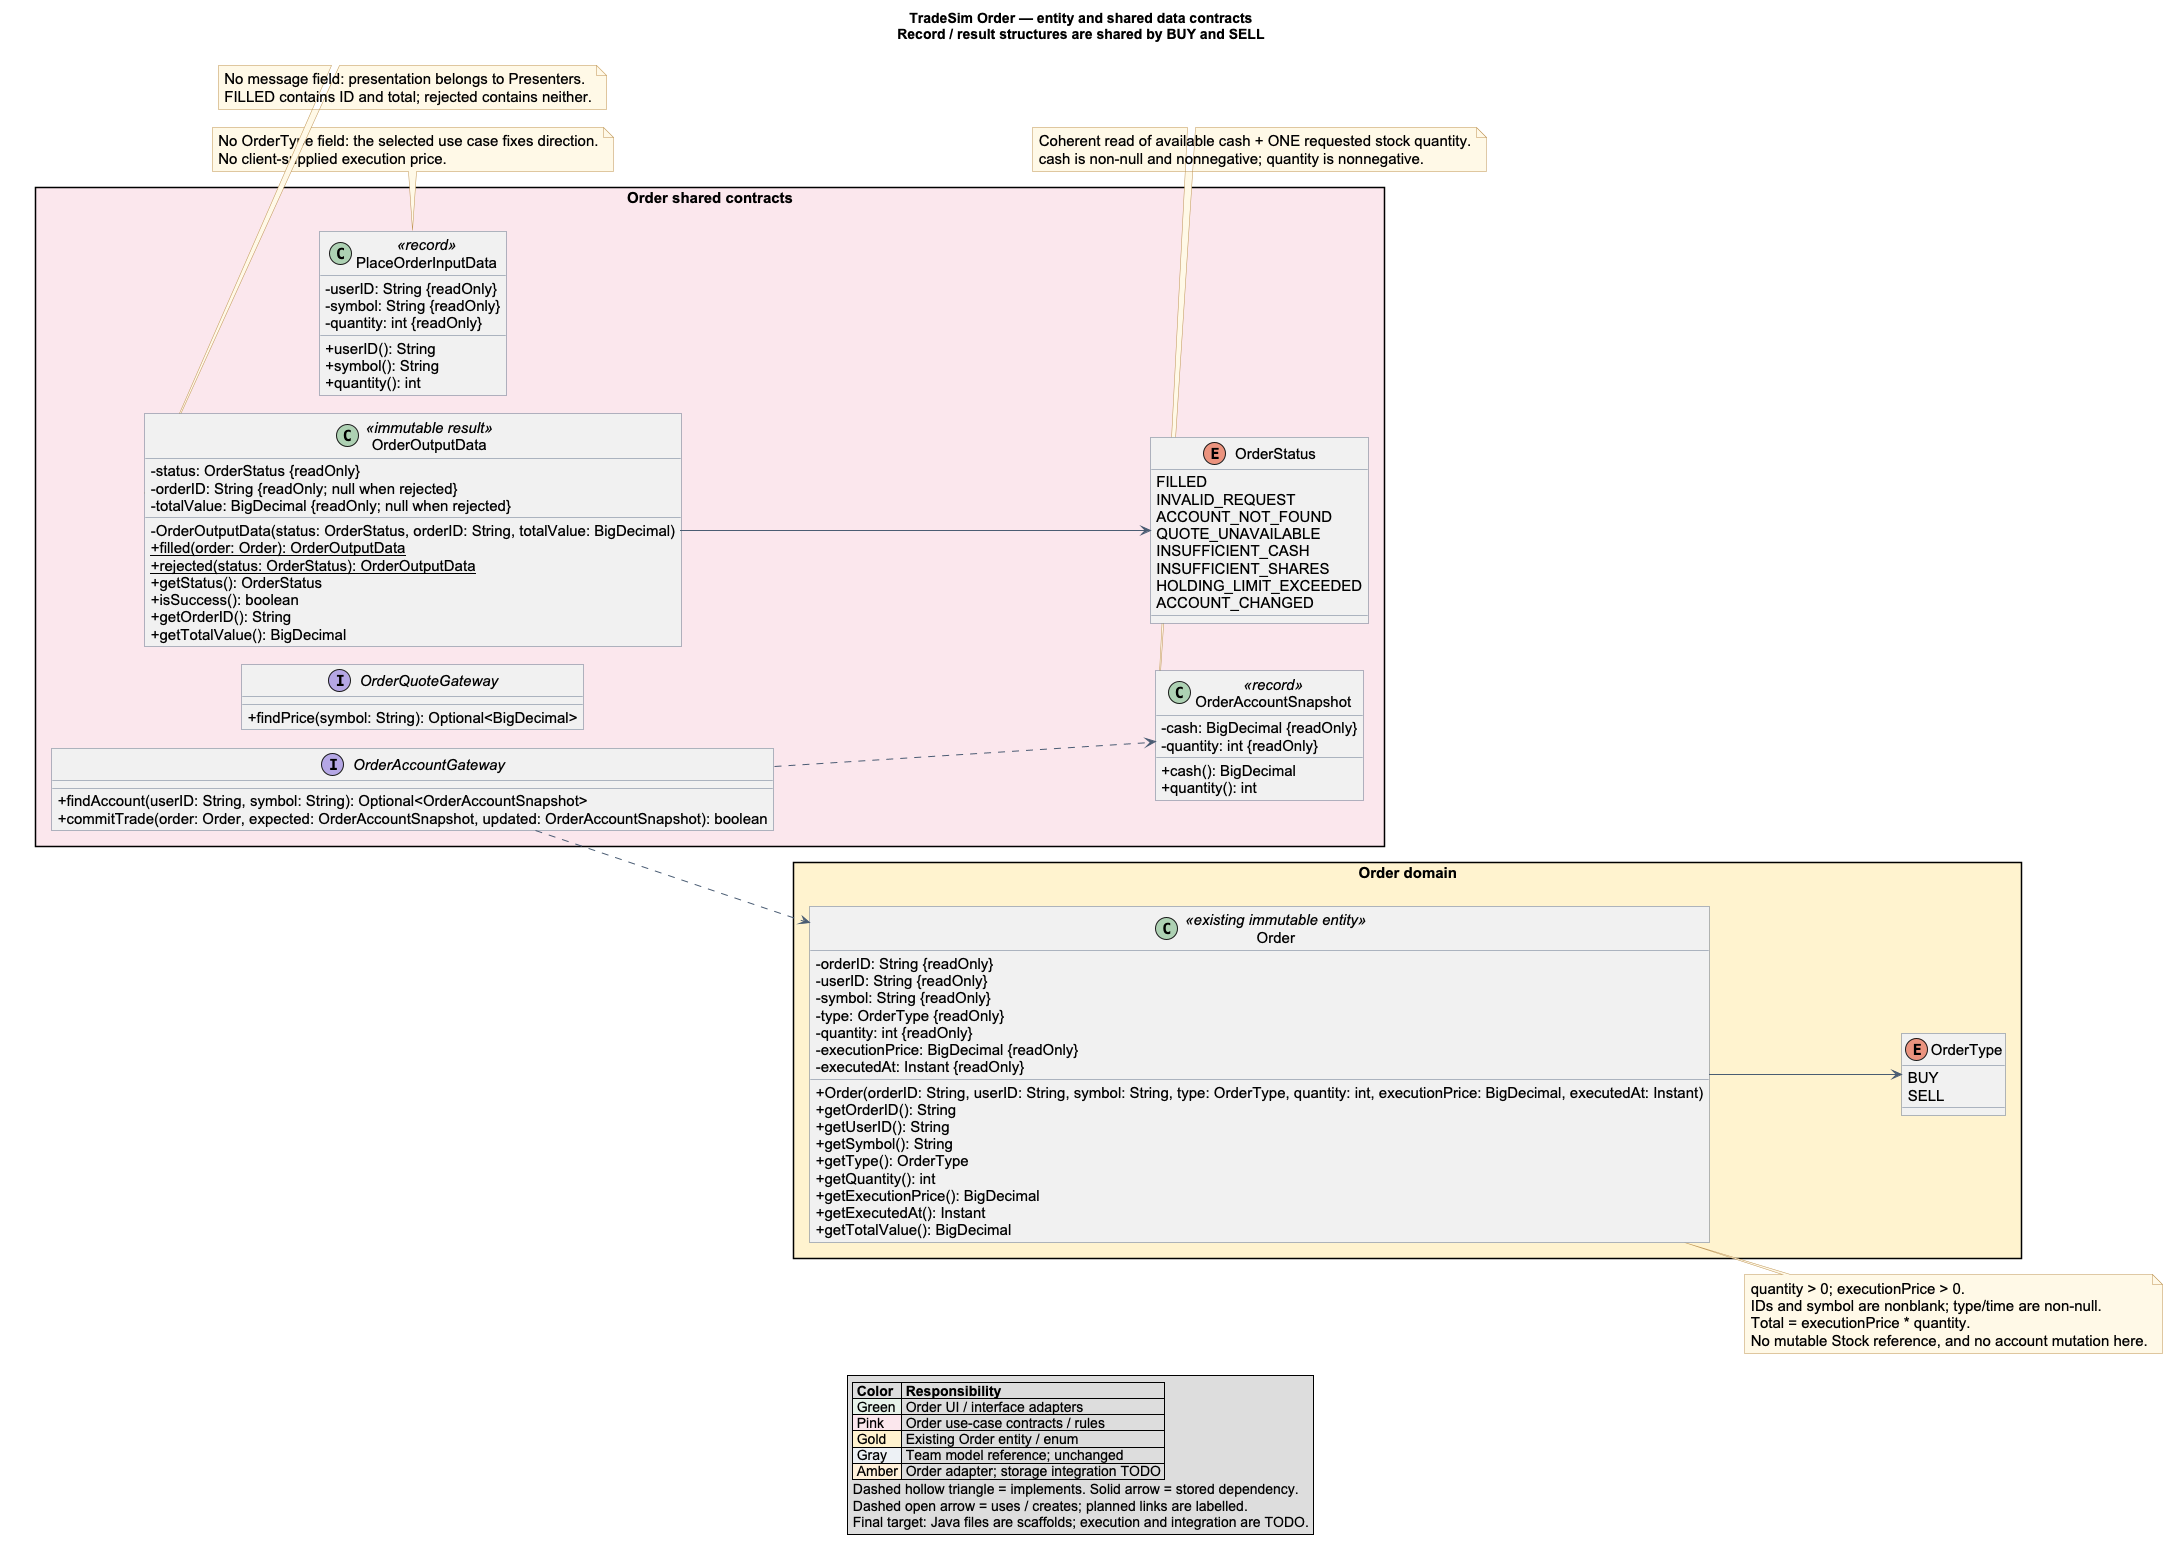

The diagram above was rendered by PlantUML. Its source (embedded in the PNG):
@startuml order-domain-final
!pragma layout smetana
skinparam shadowing false
skinparam classAttributeIconSize 0
skinparam defaultFontName Arial
skinparam defaultFontSize 15
skinparam ArrowColor #4A5C73
skinparam classBorderColor #65758A
skinparam packageStyle rectangle
skinparam linetype ortho
skinparam noteBackgroundColor #FFF8E7
skinparam noteBorderColor #BD9351
skinparam roundcorner 0
title
TradeSim Order — entity and shared data contracts
Record / result structures are shared by BUY and SELL
endtitle
left to right direction
package "Order shared contracts" #FBE6EC {
  class PlaceOrderInputData <<record>> {
    - userID: String {readOnly}
    - symbol: String {readOnly}
    - quantity: int {readOnly}
    + userID(): String
    + symbol(): String
    + quantity(): int
  }
  class OrderAccountSnapshot <<record>> {
    - cash: BigDecimal {readOnly}
    - quantity: int {readOnly}
    + cash(): BigDecimal
    + quantity(): int
  }
  class OrderOutputData <<immutable result>> {
    - status: OrderStatus {readOnly}
    - orderID: String {readOnly; null when rejected}
    - totalValue: BigDecimal {readOnly; null when rejected}
    - OrderOutputData(status: OrderStatus, orderID: String, totalValue: BigDecimal)
    {static} + filled(order: Order): OrderOutputData
    {static} + rejected(status: OrderStatus): OrderOutputData
    + getStatus(): OrderStatus
    + isSuccess(): boolean
    + getOrderID(): String
    + getTotalValue(): BigDecimal
  }
  enum OrderStatus {
    FILLED
    INVALID_REQUEST
    ACCOUNT_NOT_FOUND
    QUOTE_UNAVAILABLE
    INSUFFICIENT_CASH
    INSUFFICIENT_SHARES
    HOLDING_LIMIT_EXCEEDED
    ACCOUNT_CHANGED
  }
  interface OrderQuoteGateway {
    + findPrice(symbol: String): Optional<BigDecimal>
  }
  interface OrderAccountGateway {
    + findAccount(userID: String, symbol: String): Optional<OrderAccountSnapshot>
    + commitTrade(order: Order, expected: OrderAccountSnapshot, updated: OrderAccountSnapshot): boolean
  }
}
package "Order domain" #FFF3CF {
  class Order <<existing immutable entity>> {
    - orderID: String {readOnly}
    - userID: String {readOnly}
    - symbol: String {readOnly}
    - type: OrderType {readOnly}
    - quantity: int {readOnly}
    - executionPrice: BigDecimal {readOnly}
    - executedAt: Instant {readOnly}
    + Order(orderID: String, userID: String, symbol: String, type: OrderType, quantity: int, executionPrice: BigDecimal, executedAt: Instant)
    + getOrderID(): String
    + getUserID(): String
    + getSymbol(): String
    + getType(): OrderType
    + getQuantity(): int
    + getExecutionPrice(): BigDecimal
    + getExecutedAt(): Instant
    + getTotalValue(): BigDecimal
  }
  enum OrderType {
    BUY
    SELL
  }
}
Order --> OrderType
OrderOutputData --> OrderStatus
OrderAccountGateway ..> OrderAccountSnapshot
OrderAccountGateway ..> Order
note right of Order
  quantity > 0; executionPrice > 0.
  IDs and symbol are nonblank; type/time are non-null.
  Total = executionPrice * quantity.
  No mutable Stock reference, and no account mutation here.
end note
note bottom of PlaceOrderInputData
  No OrderType field: the selected use case fixes direction.
  No client-supplied execution price.
end note
note bottom of OrderOutputData
  No message field: presentation belongs to Presenters.
  FILLED contains ID and total; rejected contains neither.
end note
note bottom of OrderAccountSnapshot
  Coherent read of available cash + ONE requested stock quantity.
  cash is non-null and nonnegative; quantity is nonnegative.
end note
legend bottom
  |= Color |= Responsibility |
  |<#E6F3E8> Green | Order UI / interface adapters |
  |<#FBE6EC> Pink | Order use-case contracts / rules |
  |<#FFF3CF> Gold | Existing Order entity / enum |
  |<#EDF0F5> Gray | Team model reference; unchanged |
  |<#FFF0DB> Amber | Order adapter; storage integration TODO |
  Dashed hollow triangle = implements. Solid arrow = stored dependency.
  Dashed open arrow = uses / creates; planned links are labelled.
  Final target: Java files are scaffolds; execution and integration are TODO.
endlegend
@enduml